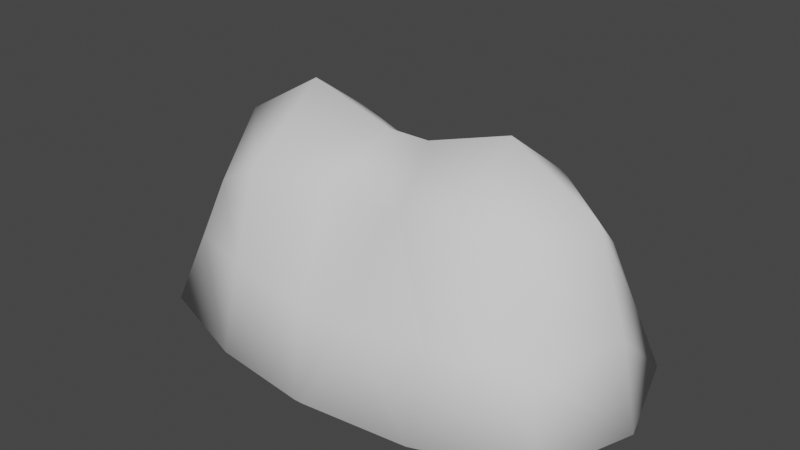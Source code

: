 # Source: forwardcamp_1.blend  (saved by Blender 2.91.10; exported with 4.5.12 LTS)
import bpy
from mathutils import Matrix  # noqa: F401  (used for matrix-valued properties, if any)

bpy.ops.wm.read_factory_settings(use_empty=True)
scene = bpy.context.scene
scene.name = 'Scene'

# ---- collections
col_collection = bpy.data.collections.new('Collection'); scene.collection.children.link(col_collection)

# ---- materials (node trees are filled in below, after node groups)
mat_tent = bpy.data.materials.new('tent')
mat_tent.alpha_threshold = 0.0
mat_tent.use_transparent_shadow = False
mat_tent.line_color = (0.0, 0.0, 0.0, 1.0)

# ---- material node trees
mat_tent.use_nodes = True; mat_tent.node_tree.nodes.clear()
_N = mat_tent.node_tree.nodes; _L = mat_tent.node_tree.links
n0 = _N.new('ShaderNodeOutputMaterial'); n0.name = 'Material Output'; n0.location = (300, 300)
n1 = _N.new('ShaderNodeBsdfPrincipled'); n1.name = 'Principled BSDF'; n1.location = (10, 300)
n1.distribution = 'GGX'
n1.subsurface_method = 'BURLEY'
n1.inputs[2].default_value = 0.4
n1.inputs[3].default_value = 1.45
n1.inputs[27].default_value = (0.0, 0.0, 0.0, 1.0)
n1.inputs[28].default_value = 1.0
_L.new(n1.outputs[0], n0.inputs[0])
n0.is_active_output = True

# ---- world
world_world = bpy.data.worlds.new('World'); scene.world = world_world
world_world.use_nodes = True; world_world.node_tree.nodes.clear()
_N = world_world.node_tree.nodes; _L = world_world.node_tree.links
n0 = _N.new('ShaderNodeOutputWorld'); n0.name = 'World Output'; n0.location = (300, 300)
n1 = _N.new('ShaderNodeBackground'); n1.name = 'Background'; n1.location = (10, 300)
n1.inputs[0].default_value = (0.05088, 0.05088, 0.05088, 1.0)
_L.new(n1.outputs[0], n0.inputs[0])
n0.is_active_output = True
world_world.color = (0.05088, 0.05088, 0.05088)
world_world.use_sun_shadow = False
world_world.sun_shadow_jitter_overblur = 0.0

# ---- meshes
me_cube_006 = bpy.data.meshes.new('Cube.006')
me_cube_006.from_pydata([(-2.041, -1.247, 1.527), (-2.483, -1.655, 0.02581), (-2.041, 0.2388, 1.527), (-2.483, 0.6473, 0.02581), (-0.4867, -1.247, 1.9), (-0.04492, -2.24, 0.02581), (-0.4867, 0.2388, 1.9), (-0.04492, 1.148, 0.02581), (-1.264, -2.064, -0.01112), (-2.235, -1.429, 0.8556), (-0.2931, 0.8603, 0.8556), (-2.235, 0.4209, 0.8556), (-0.2931, -1.85, 0.8556), (-1.264, 0.4961, 1.989), (-2.258, -0.5039, 2.116), (-1.264, 1.056, -0.01112), (-0.2641, -0.5039, 2.386), (-1.264, -1.504, 1.989), (-2.977, -0.5039, -0.01112), (-1.264, -1.815, 0.9889), (-2.647, -0.5039, 0.9889), (-1.264, 0.8073, 0.9889), (-1.264, -0.5039, 2.706), (0.499, -1.247, 1.9), (0.05719, -2.24, 0.02581), (0.499, 0.2388, 1.9), (0.05719, 1.148, 0.02581), (2.054, -1.247, 1.527), (2.496, -1.655, 0.02581), (2.054, 0.2388, 1.527), (2.496, 0.6473, 0.02581), (2.859, -0.5039, -0.01112), (1.276, -2.064, -0.01112), (0.3053, -1.85, 0.8556), (2.247, 0.4209, 0.8556), (0.3053, 0.8603, 0.8556), (2.247, -1.429, 0.8556), (1.276, 0.4961, 1.989), (0.2763, -0.5039, 2.386), (1.276, 1.056, -0.01112), (2.283, -0.5039, 2.116), (1.276, -1.504, 1.989), (1.276, -1.815, 0.9889), (2.659, -0.5039, 0.9889), (1.276, 0.8073, 0.9889), (1.276, -0.5039, 2.706)], [], [(16, 13, 22), (21, 13, 6, 10), (20, 14, 2, 11), (19, 17, 0, 9), (8, 19, 9, 1), (5, 12, 19, 8), (12, 4, 17, 19), (18, 20, 11, 3), (1, 9, 20, 18), (9, 0, 14, 20), (15, 21, 10, 7), (3, 11, 21, 15), (11, 2, 13, 21), (14, 13, 2), (17, 14, 0), (17, 16, 22), (16, 6, 13), (14, 22, 13), (17, 22, 14), (17, 4, 16), (40, 37, 45), (44, 37, 29, 34), (43, 40, 27, 36), (42, 41, 23, 33), (32, 42, 33, 24), (28, 36, 42, 32), (36, 27, 41, 42), (31, 43, 36, 28), (30, 34, 43, 31), (34, 29, 40, 43), (39, 44, 34, 30), (26, 35, 44, 39), (35, 25, 37, 44), (38, 37, 25), (41, 38, 23), (41, 40, 45), (40, 29, 37), (38, 45, 37), (41, 45, 38), (41, 27, 40), (7, 10, 35, 26), (10, 6, 25, 35), (6, 16, 38, 25), (16, 4, 23, 38), (12, 33, 23, 4), (5, 24, 33, 12)])
me_cube_006.polygons.foreach_set('use_smooth', [True] * 46)
me_cube_006.polygons.foreach_set('material_index', [1, 1, 1, 1, 1, 1, 1, 1, 1, 1, 1, 1, 1, 1, 1, 1, 1, 1, 1, 1, 1, 1, 1, 1, 1, 1, 1, 1, 1, 1, 1, 1, 1, 1, 1, 1, 1, 1, 1, 1, 1, 1, 1, 1, 1, 1])
_uv = me_cube_006.uv_layers.new(name='UVMap')
_uv.uv.foreach_set('vector', [0.875, 0.625, 0.75, 0.75, 0.75, 0.625, 0.5, 0.875, 0.625, 0.875, 0.625, 1.0, 0.5, 1.0, 0.5, 0.625, 0.625, 0.625, 0.625, 0.75, 0.5, 0.75, 0.5, 0.375, 0.625, 0.375, 0.625, 0.5, 0.5, 0.5, 0.375, 0.375, 0.5, 0.375, 0.5, 0.5, 0.375, 0.5, 0.375, 0.25, 0.5, 0.25, 0.5, 0.375, 0.375, 0.375, 0.5, 0.25, 0.625, 0.25, 0.625, 0.375, 0.5, 0.375, 0.375, 0.625, 0.5, 0.625, 0.5, 0.75, 0.375, 0.75, 0.375, 0.5, 0.5, 0.5, 0.5, 0.625, 0.375, 0.625, 0.5, 0.5, 0.625, 0.5, 0.625, 0.625, 0.5, 0.625, 0.375, 0.875, 0.5, 0.875, 0.5, 1.0, 0.375, 1.0, 0.375, 0.75, 0.5, 0.75, 0.5, 0.875, 0.375, 0.875, 0.5, 0.75, 0.625, 0.75, 0.625, 0.875, 0.5, 0.875, 0.625, 0.625, 0.75, 0.75, 0.625, 0.75, 0.75, 0.5, 0.625, 0.625, 0.625, 0.5, 0.75, 0.5, 0.875, 0.625, 0.75, 0.625, 0.875, 0.625, 0.875, 0.75, 0.75, 0.75, 0.625, 0.625, 0.75, 0.625, 0.75, 0.75, 0.75, 0.5, 0.75, 0.625, 0.625, 0.625, 0.75, 0.5, 0.875, 0.5, 0.875, 0.625, 0.875, 0.625, 0.75, 0.75, 0.75, 0.625, 0.5, 0.875, 0.625, 0.875, 0.625, 1.0, 0.5, 1.0, 0.5, 0.125, 0.625, 0.125, 0.625, 0.25, 0.5, 0.25, 0.5, 0.375, 0.625, 0.375, 0.625, 0.5, 0.5, 0.5, 0.375, 0.375, 0.5, 0.375, 0.5, 0.5, 0.375, 0.5, 0.375, 0.25, 0.5, 0.25, 0.5, 0.375, 0.375, 0.375, 0.5, 0.25, 0.625, 0.25, 0.625, 0.375, 0.5, 0.375, 0.375, 0.125, 0.5, 0.125, 0.5, 0.25, 0.375, 0.25, 0.375, 0.0, 0.5, 0.0, 0.5, 0.125, 0.375, 0.125, 0.5, 0.0, 0.625, 0.0, 0.625, 0.125, 0.5, 0.125, 0.375, 0.875, 0.5, 0.875, 0.5, 1.0, 0.375, 1.0, 0.375, 0.75, 0.5, 0.75, 0.5, 0.875, 0.375, 0.875, 0.5, 0.75, 0.625, 0.75, 0.625, 0.875, 0.5, 0.875, 0.625, 0.625, 0.75, 0.75, 0.625, 0.75, 0.75, 0.5, 0.625, 0.625, 0.625, 0.5, 0.75, 0.5, 0.875, 0.625, 0.75, 0.625, 0.875, 0.625, 0.875, 0.75, 0.75, 0.75, 0.625, 0.625, 0.75, 0.625, 0.75, 0.75, 0.75, 0.5, 0.75, 0.625, 0.625, 0.625, 0.75, 0.5, 0.875, 0.5, 0.875, 0.625, 0.125, 0.75, 0.5, 1.0, 0.5, 0.75, 0.375, 0.75, 0.5, 1.0, 0.625, 1.0, 0.625, 0.75, 0.5, 0.75, 0.625, 1.0, 0.875, 0.625, 0.625, 0.625, 0.625, 0.75, 0.875, 0.625, 0.875, 0.5, 0.625, 0.5, 0.625, 0.625, 0.5, 0.25, 0.5, 0.5, 0.625, 0.5, 0.875, 0.5, 0.125, 0.5, 0.375, 0.5, 0.5, 0.5, 0.5, 0.25])
me_cube_006.materials.append(mat_tent)
me_cube_006.materials.append(None)
me_cube_006.materials.append(None)
me_cube_006.materials.append(None)
me_cube_006.materials.append(None)
me_cube_006.materials.append(None)
me_cube_006.materials.append(None)
me_cube_006.materials.append(None)
me_cube_006.use_remesh_preserve_volume = False
me_cube_006.use_remesh_preserve_attributes = False
me_cube_006.use_mirror_vertex_groups = False
me_cube_006.update()

# ---- objects
ob_tents_lod0 = bpy.data.objects.new('Tents_LOD0', me_cube_006)

# ---- transforms, parenting, visibility, modifiers, constraints
ob_tents_lod0.location = (-6.311e-30, 4.768e-07, 0.0)
ob_tents_lod0.scale = (7.502, 7.502, 7.502)
ob_tents_lod0.lock_rotations_4d = False
ob_tents_lod0.empty_display_type = 'ARROWS'
ob_tents_lod0.lineart.crease_threshold = 0.0
_m = ob_tents_lod0.modifiers.new('Solidify', 'SOLIDIFY')
_m.thickness = 0.05

# ---- collection membership
col_collection.objects.link(ob_tents_lod0)

# ---- scene / render settings (as saved in the file)
scene.frame_start = 1; scene.frame_end = 250; scene.frame_set(0)
scene.render.engine = 'BLENDER_EEVEE_NEXT'
scene.cycles.use_denoising = False
scene.cycles.samples = 128
scene.cycles.sampling_pattern = 'TABULATED_SOBOL'
scene.cycles.use_adaptive_sampling = False
scene.cycles.use_light_tree = False
scene.view_settings.view_transform = 'Filmic'
bpy.context.view_layer.update()

# ---- added for rendering (the .blend has no active camera and no usable light): camera, sun
cam_auto = bpy.data.cameras.new('AutoCamera')
cam_auto.lens = 50.0
cam_auto.sensor_width = 36.0
cam_auto.clip_end = 1000.0
ob_auto_camera = bpy.data.objects.new('AutoCamera', cam_auto)
scene.collection.objects.link(ob_auto_camera)
ob_auto_camera.location = (50.0926, -64.7439, 50.4717)
ob_auto_camera.rotation_euler = (1.09748, -7.21219e-08, 0.694738)
scene.camera = ob_auto_camera
light_auto_sun = bpy.data.lights.new('AutoSun', 'SUN')
light_auto_sun.energy = 3.0
light_auto_sun.angle = 0.0523599
ob_auto_sun = bpy.data.objects.new('AutoSun', light_auto_sun)
scene.collection.objects.link(ob_auto_sun)
ob_auto_sun.rotation_euler = (0.872665, 0.174533, 0.523599)
bpy.context.view_layer.update()
